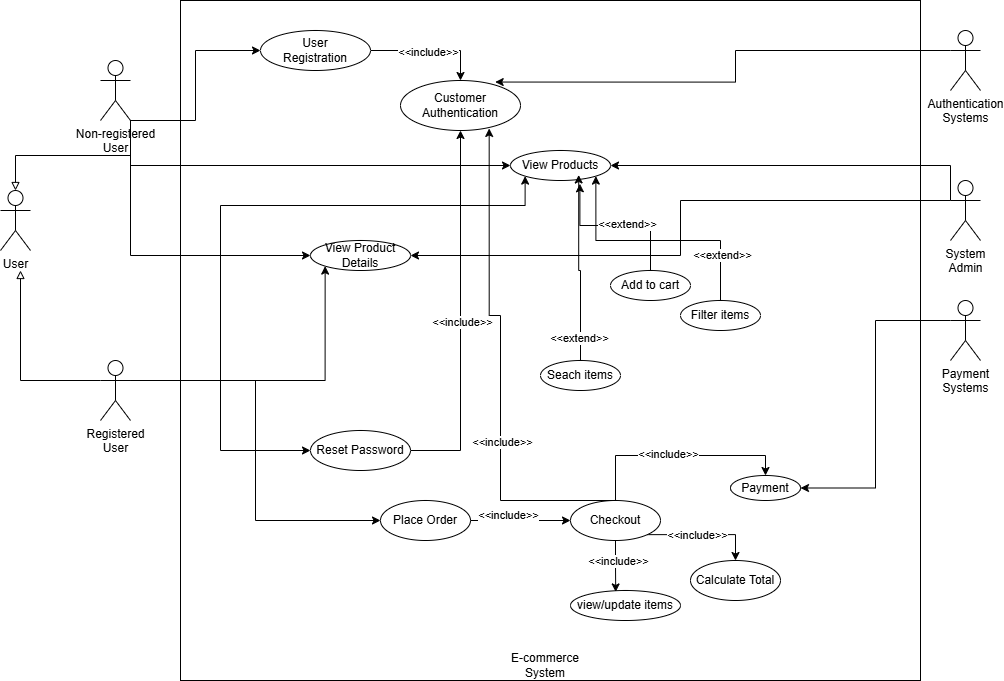

The diagram above was exported from draw.io. Its source (the exported page's mxGraphModel, read from the mxfile embedded in the PNG):
<mxGraphModel dx="946" dy="597" grid="1" gridSize="10" guides="1" tooltips="1" connect="1" arrows="1" fold="1" page="1" pageScale="1" pageWidth="827" pageHeight="1169" math="0" shadow="0">
  <root>
    <mxCell id="0" />
    <mxCell id="1" parent="0" />
    <mxCell id="sK0W_rG7m0DUSZLd2gtm-67" parent="1" style="rounded=0;whiteSpace=wrap;html=1;" value="" vertex="1">
      <mxGeometry height="680" width="740" x="210" y="10" as="geometry" />
    </mxCell>
    <mxCell id="sK0W_rG7m0DUSZLd2gtm-15" edge="1" parent="1" style="edgeStyle=orthogonalEdgeStyle;rounded=0;orthogonalLoop=1;jettySize=auto;html=1;entryX=0;entryY=0.5;entryDx=0;entryDy=0;" target="sK0W_rG7m0DUSZLd2gtm-14">
      <mxGeometry relative="1" as="geometry">
        <Array as="points">
          <mxPoint x="225" y="130" />
          <mxPoint x="225" y="60" />
        </Array>
        <mxPoint x="160" y="130" as="sourcePoint" />
      </mxGeometry>
    </mxCell>
    <mxCell id="sK0W_rG7m0DUSZLd2gtm-24" edge="1" parent="1" source="sK0W_rG7m0DUSZLd2gtm-1" style="edgeStyle=orthogonalEdgeStyle;rounded=0;orthogonalLoop=1;jettySize=auto;html=1;exitX=1;exitY=1;exitDx=0;exitDy=0;exitPerimeter=0;entryX=0;entryY=0.5;entryDx=0;entryDy=0;" target="sK0W_rG7m0DUSZLd2gtm-22">
      <mxGeometry relative="1" as="geometry" />
    </mxCell>
    <mxCell id="sK0W_rG7m0DUSZLd2gtm-25" edge="1" parent="1" source="sK0W_rG7m0DUSZLd2gtm-1" style="edgeStyle=orthogonalEdgeStyle;rounded=0;orthogonalLoop=1;jettySize=auto;html=1;exitX=1;exitY=1;exitDx=0;exitDy=0;exitPerimeter=0;entryX=0;entryY=0.5;entryDx=0;entryDy=0;" target="sK0W_rG7m0DUSZLd2gtm-23">
      <mxGeometry relative="1" as="geometry">
        <Array as="points">
          <mxPoint x="160" y="265" />
        </Array>
      </mxGeometry>
    </mxCell>
    <mxCell id="sK0W_rG7m0DUSZLd2gtm-34" edge="1" parent="1" source="sK0W_rG7m0DUSZLd2gtm-1" style="edgeStyle=orthogonalEdgeStyle;rounded=0;orthogonalLoop=1;jettySize=auto;html=1;exitX=1;exitY=1;exitDx=0;exitDy=0;exitPerimeter=0;endArrow=block;endFill=0;" target="sK0W_rG7m0DUSZLd2gtm-9">
      <mxGeometry relative="1" as="geometry" />
    </mxCell>
    <mxCell id="sK0W_rG7m0DUSZLd2gtm-1" parent="1" style="shape=umlActor;verticalLabelPosition=bottom;verticalAlign=top;html=1;outlineConnect=0;" value="Non-registered&lt;div&gt;User&lt;/div&gt;" vertex="1">
      <mxGeometry height="60" width="30" x="130" y="70" as="geometry" />
    </mxCell>
    <mxCell id="sK0W_rG7m0DUSZLd2gtm-11" edge="1" parent="1" source="sK0W_rG7m0DUSZLd2gtm-3" style="edgeStyle=orthogonalEdgeStyle;rounded=0;orthogonalLoop=1;jettySize=auto;html=1;exitX=0;exitY=0.3333333333333333;exitDx=0;exitDy=0;exitPerimeter=0;endArrow=block;endFill=0;">
      <mxGeometry relative="1" as="geometry">
        <mxPoint x="50" y="280" as="targetPoint" />
      </mxGeometry>
    </mxCell>
    <mxCell id="sK0W_rG7m0DUSZLd2gtm-26" edge="1" parent="1" source="sK0W_rG7m0DUSZLd2gtm-3" style="edgeStyle=orthogonalEdgeStyle;rounded=0;orthogonalLoop=1;jettySize=auto;html=1;exitX=1;exitY=0.3333333333333333;exitDx=0;exitDy=0;exitPerimeter=0;entryX=0;entryY=1;entryDx=0;entryDy=0;" target="sK0W_rG7m0DUSZLd2gtm-22">
      <mxGeometry relative="1" as="geometry">
        <Array as="points">
          <mxPoint x="250" y="390" />
          <mxPoint x="250" y="215" />
        </Array>
      </mxGeometry>
    </mxCell>
    <mxCell id="sK0W_rG7m0DUSZLd2gtm-27" edge="1" parent="1" source="sK0W_rG7m0DUSZLd2gtm-3" style="edgeStyle=orthogonalEdgeStyle;rounded=0;orthogonalLoop=1;jettySize=auto;html=1;exitX=1;exitY=0.3333333333333333;exitDx=0;exitDy=0;exitPerimeter=0;entryX=0;entryY=1;entryDx=0;entryDy=0;" target="sK0W_rG7m0DUSZLd2gtm-23">
      <mxGeometry relative="1" as="geometry" />
    </mxCell>
    <mxCell id="sK0W_rG7m0DUSZLd2gtm-29" edge="1" parent="1" source="sK0W_rG7m0DUSZLd2gtm-3" style="edgeStyle=orthogonalEdgeStyle;rounded=0;orthogonalLoop=1;jettySize=auto;html=1;exitX=1;exitY=0.3333333333333333;exitDx=0;exitDy=0;exitPerimeter=0;entryX=0;entryY=0.5;entryDx=0;entryDy=0;" target="sK0W_rG7m0DUSZLd2gtm-28">
      <mxGeometry relative="1" as="geometry" />
    </mxCell>
    <mxCell id="sK0W_rG7m0DUSZLd2gtm-35" edge="1" parent="1" source="sK0W_rG7m0DUSZLd2gtm-3" style="edgeStyle=orthogonalEdgeStyle;rounded=0;orthogonalLoop=1;jettySize=auto;html=1;exitX=1;exitY=0.3333333333333333;exitDx=0;exitDy=0;exitPerimeter=0;entryX=0;entryY=0.5;entryDx=0;entryDy=0;" target="sK0W_rG7m0DUSZLd2gtm-32">
      <mxGeometry relative="1" as="geometry" />
    </mxCell>
    <mxCell id="sK0W_rG7m0DUSZLd2gtm-3" parent="1" style="shape=umlActor;verticalLabelPosition=bottom;verticalAlign=top;html=1;outlineConnect=0;" value="Registered&lt;div&gt;User&lt;/div&gt;" vertex="1">
      <mxGeometry height="60" width="30" x="130" y="370" as="geometry" />
    </mxCell>
    <mxCell id="sK0W_rG7m0DUSZLd2gtm-4" parent="1" style="shape=umlActor;verticalLabelPosition=bottom;verticalAlign=top;html=1;outlineConnect=0;" value="Authentication&lt;br&gt;&lt;div&gt;Systems&lt;/div&gt;" vertex="1">
      <mxGeometry height="60" width="30" x="980" y="40" as="geometry" />
    </mxCell>
    <mxCell id="sK0W_rG7m0DUSZLd2gtm-41" edge="1" parent="1" source="sK0W_rG7m0DUSZLd2gtm-5" style="edgeStyle=orthogonalEdgeStyle;rounded=0;orthogonalLoop=1;jettySize=auto;html=1;exitX=0;exitY=0.3333333333333333;exitDx=0;exitDy=0;exitPerimeter=0;entryX=1;entryY=0.5;entryDx=0;entryDy=0;" target="sK0W_rG7m0DUSZLd2gtm-23">
      <mxGeometry relative="1" as="geometry" />
    </mxCell>
    <mxCell id="sK0W_rG7m0DUSZLd2gtm-42" edge="1" parent="1" source="sK0W_rG7m0DUSZLd2gtm-5" style="edgeStyle=orthogonalEdgeStyle;rounded=0;orthogonalLoop=1;jettySize=auto;html=1;exitX=0;exitY=0.3333333333333333;exitDx=0;exitDy=0;exitPerimeter=0;entryX=1;entryY=0.5;entryDx=0;entryDy=0;" target="sK0W_rG7m0DUSZLd2gtm-22">
      <mxGeometry relative="1" as="geometry">
        <Array as="points">
          <mxPoint x="980" y="175" />
        </Array>
      </mxGeometry>
    </mxCell>
    <mxCell id="sK0W_rG7m0DUSZLd2gtm-5" parent="1" style="shape=umlActor;verticalLabelPosition=bottom;verticalAlign=top;html=1;outlineConnect=0;" value="&lt;div&gt;System&lt;/div&gt;Admin" vertex="1">
      <mxGeometry height="60" width="30" x="980" y="190" as="geometry" />
    </mxCell>
    <mxCell id="sK0W_rG7m0DUSZLd2gtm-9" parent="1" style="shape=umlActor;verticalLabelPosition=bottom;verticalAlign=top;html=1;outlineConnect=0;" value="User" vertex="1">
      <mxGeometry height="60" width="30" x="30" y="200" as="geometry" />
    </mxCell>
    <mxCell id="sK0W_rG7m0DUSZLd2gtm-17" edge="1" parent="1" source="sK0W_rG7m0DUSZLd2gtm-14" style="edgeStyle=orthogonalEdgeStyle;rounded=0;orthogonalLoop=1;jettySize=auto;html=1;exitX=1;exitY=0.5;exitDx=0;exitDy=0;entryX=0.5;entryY=0;entryDx=0;entryDy=0;" target="sK0W_rG7m0DUSZLd2gtm-16">
      <mxGeometry relative="1" as="geometry" />
    </mxCell>
    <mxCell id="sK0W_rG7m0DUSZLd2gtm-18" connectable="0" parent="sK0W_rG7m0DUSZLd2gtm-17" style="edgeLabel;html=1;align=center;verticalAlign=middle;resizable=0;points=[];" value="&amp;lt;&amp;lt;include&amp;gt;&amp;gt;" vertex="1">
      <mxGeometry relative="1" x="-0.0444" y="-1" as="geometry">
        <mxPoint as="offset" />
      </mxGeometry>
    </mxCell>
    <mxCell id="sK0W_rG7m0DUSZLd2gtm-14" parent="1" style="ellipse;whiteSpace=wrap;html=1;" value="User&lt;div&gt;Registration&lt;/div&gt;" vertex="1">
      <mxGeometry height="40" width="110" x="290" y="40" as="geometry" />
    </mxCell>
    <mxCell id="sK0W_rG7m0DUSZLd2gtm-16" parent="1" style="ellipse;whiteSpace=wrap;html=1;" value="&lt;div&gt;Customer&lt;/div&gt;Authentication" vertex="1">
      <mxGeometry height="50" width="120" x="430" y="90" as="geometry" />
    </mxCell>
    <mxCell id="sK0W_rG7m0DUSZLd2gtm-66" edge="1" parent="1" source="sK0W_rG7m0DUSZLd2gtm-19" style="edgeStyle=orthogonalEdgeStyle;rounded=0;orthogonalLoop=1;jettySize=auto;html=1;exitX=0;exitY=0.3333333333333333;exitDx=0;exitDy=0;exitPerimeter=0;entryX=1;entryY=0.5;entryDx=0;entryDy=0;" target="sK0W_rG7m0DUSZLd2gtm-63">
      <mxGeometry relative="1" as="geometry" />
    </mxCell>
    <mxCell id="sK0W_rG7m0DUSZLd2gtm-19" parent="1" style="shape=umlActor;verticalLabelPosition=bottom;verticalAlign=top;html=1;outlineConnect=0;" value="Payment&lt;div&gt;Systems&lt;/div&gt;" vertex="1">
      <mxGeometry height="60" width="30" x="980" y="310" as="geometry" />
    </mxCell>
    <mxCell id="sK0W_rG7m0DUSZLd2gtm-21" edge="1" parent="1" source="sK0W_rG7m0DUSZLd2gtm-4" style="edgeStyle=orthogonalEdgeStyle;rounded=0;orthogonalLoop=1;jettySize=auto;html=1;exitX=0;exitY=0.3333333333333333;exitDx=0;exitDy=0;exitPerimeter=0;entryX=0.789;entryY=0.031;entryDx=0;entryDy=0;entryPerimeter=0;" target="sK0W_rG7m0DUSZLd2gtm-16">
      <mxGeometry relative="1" as="geometry" />
    </mxCell>
    <mxCell id="sK0W_rG7m0DUSZLd2gtm-22" parent="1" style="ellipse;whiteSpace=wrap;html=1;" value="View Products" vertex="1">
      <mxGeometry height="30" width="100" x="540" y="160" as="geometry" />
    </mxCell>
    <mxCell id="sK0W_rG7m0DUSZLd2gtm-23" parent="1" style="ellipse;whiteSpace=wrap;html=1;" value="View Product Details" vertex="1">
      <mxGeometry height="30" width="100" x="340" y="250" as="geometry" />
    </mxCell>
    <mxCell id="sK0W_rG7m0DUSZLd2gtm-30" edge="1" parent="1" source="sK0W_rG7m0DUSZLd2gtm-28" style="edgeStyle=orthogonalEdgeStyle;rounded=0;orthogonalLoop=1;jettySize=auto;html=1;exitX=1;exitY=0.5;exitDx=0;exitDy=0;" target="sK0W_rG7m0DUSZLd2gtm-16">
      <mxGeometry relative="1" as="geometry" />
    </mxCell>
    <mxCell id="sK0W_rG7m0DUSZLd2gtm-31" connectable="0" parent="sK0W_rG7m0DUSZLd2gtm-30" style="edgeLabel;html=1;align=center;verticalAlign=middle;resizable=0;points=[];" value="&amp;lt;&amp;lt;include&amp;gt;&amp;gt;" vertex="1">
      <mxGeometry relative="1" x="-0.032" y="-1" as="geometry">
        <mxPoint as="offset" />
      </mxGeometry>
    </mxCell>
    <mxCell id="sK0W_rG7m0DUSZLd2gtm-28" parent="1" style="ellipse;whiteSpace=wrap;html=1;" value="Reset Password" vertex="1">
      <mxGeometry height="40" width="100" x="340" y="440" as="geometry" />
    </mxCell>
    <mxCell id="sK0W_rG7m0DUSZLd2gtm-38" edge="1" parent="1" source="sK0W_rG7m0DUSZLd2gtm-32" style="edgeStyle=orthogonalEdgeStyle;rounded=0;orthogonalLoop=1;jettySize=auto;html=1;exitX=1;exitY=0.5;exitDx=0;exitDy=0;entryX=0;entryY=0.5;entryDx=0;entryDy=0;" target="sK0W_rG7m0DUSZLd2gtm-36">
      <mxGeometry relative="1" as="geometry" />
    </mxCell>
    <mxCell id="sK0W_rG7m0DUSZLd2gtm-39" connectable="0" parent="sK0W_rG7m0DUSZLd2gtm-38" style="edgeLabel;html=1;align=center;verticalAlign=middle;resizable=0;points=[];" value="&amp;lt;&amp;lt;include&amp;gt;&amp;gt;" vertex="1">
      <mxGeometry relative="1" x="-0.2765" y="6" as="geometry">
        <mxPoint x="1" as="offset" />
      </mxGeometry>
    </mxCell>
    <mxCell id="sK0W_rG7m0DUSZLd2gtm-32" parent="1" style="ellipse;whiteSpace=wrap;html=1;" value="Place Order" vertex="1">
      <mxGeometry height="40" width="90" x="410" y="510" as="geometry" />
    </mxCell>
    <mxCell id="sK0W_rG7m0DUSZLd2gtm-61" edge="1" parent="1" source="sK0W_rG7m0DUSZLd2gtm-36" style="edgeStyle=orthogonalEdgeStyle;rounded=0;orthogonalLoop=1;jettySize=auto;html=1;exitX=1;exitY=1;exitDx=0;exitDy=0;entryX=0.5;entryY=0;entryDx=0;entryDy=0;" target="sK0W_rG7m0DUSZLd2gtm-60">
      <mxGeometry relative="1" as="geometry" />
    </mxCell>
    <mxCell id="sK0W_rG7m0DUSZLd2gtm-62" connectable="0" parent="sK0W_rG7m0DUSZLd2gtm-61" style="edgeLabel;html=1;align=center;verticalAlign=middle;resizable=0;points=[];" value="&amp;lt;&amp;lt;include&amp;gt;&amp;gt;" vertex="1">
      <mxGeometry relative="1" x="-0.1171" as="geometry">
        <mxPoint as="offset" />
      </mxGeometry>
    </mxCell>
    <mxCell id="sK0W_rG7m0DUSZLd2gtm-64" edge="1" parent="1" source="sK0W_rG7m0DUSZLd2gtm-36" style="edgeStyle=orthogonalEdgeStyle;rounded=0;orthogonalLoop=1;jettySize=auto;html=1;exitX=0.5;exitY=0;exitDx=0;exitDy=0;entryX=0.5;entryY=0;entryDx=0;entryDy=0;" target="sK0W_rG7m0DUSZLd2gtm-63">
      <mxGeometry relative="1" as="geometry">
        <mxPoint x="883.4132976462724" y="379.2449834144261" as="sourcePoint" />
      </mxGeometry>
    </mxCell>
    <mxCell id="sK0W_rG7m0DUSZLd2gtm-65" connectable="0" parent="sK0W_rG7m0DUSZLd2gtm-64" style="edgeLabel;html=1;align=center;verticalAlign=middle;resizable=0;points=[];" value="&amp;lt;&amp;lt;include&amp;gt;&amp;gt;" vertex="1">
      <mxGeometry relative="1" x="-0.0981" y="2" as="geometry">
        <mxPoint as="offset" />
      </mxGeometry>
    </mxCell>
    <mxCell id="sK0W_rG7m0DUSZLd2gtm-36" parent="1" style="ellipse;whiteSpace=wrap;html=1;" value="&lt;div&gt;Checkout&lt;/div&gt;" vertex="1">
      <mxGeometry height="40" width="90" x="600" y="510" as="geometry" />
    </mxCell>
    <mxCell id="sK0W_rG7m0DUSZLd2gtm-43" parent="1" style="ellipse;whiteSpace=wrap;html=1;" value="Seach items" vertex="1">
      <mxGeometry height="30" width="80" x="570" y="370" as="geometry" />
    </mxCell>
    <mxCell id="sK0W_rG7m0DUSZLd2gtm-44" parent="1" style="ellipse;whiteSpace=wrap;html=1;" value="Add to cart" vertex="1">
      <mxGeometry height="30" width="80" x="640" y="280" as="geometry" />
    </mxCell>
    <mxCell id="sK0W_rG7m0DUSZLd2gtm-49" edge="1" parent="1" source="sK0W_rG7m0DUSZLd2gtm-45" style="edgeStyle=orthogonalEdgeStyle;rounded=0;orthogonalLoop=1;jettySize=auto;html=1;exitX=0.5;exitY=0;exitDx=0;exitDy=0;entryX=1;entryY=1;entryDx=0;entryDy=0;" target="sK0W_rG7m0DUSZLd2gtm-22">
      <mxGeometry relative="1" as="geometry" />
    </mxCell>
    <mxCell id="sK0W_rG7m0DUSZLd2gtm-52" connectable="0" parent="sK0W_rG7m0DUSZLd2gtm-49" style="edgeLabel;html=1;align=center;verticalAlign=middle;resizable=0;points=[];" value="&amp;lt;&amp;lt;extend&amp;gt;&amp;gt;" vertex="1">
      <mxGeometry relative="1" x="-0.6289" y="-1" as="geometry">
        <mxPoint as="offset" />
      </mxGeometry>
    </mxCell>
    <mxCell id="sK0W_rG7m0DUSZLd2gtm-45" parent="1" style="ellipse;whiteSpace=wrap;html=1;" value="Filter items" vertex="1">
      <mxGeometry height="30" width="80" x="710" y="310" as="geometry" />
    </mxCell>
    <mxCell id="sK0W_rG7m0DUSZLd2gtm-46" edge="1" parent="1" source="sK0W_rG7m0DUSZLd2gtm-44" style="edgeStyle=orthogonalEdgeStyle;rounded=0;orthogonalLoop=1;jettySize=auto;html=1;exitX=0.5;exitY=0;exitDx=0;exitDy=0;entryX=0.694;entryY=1.11;entryDx=0;entryDy=0;entryPerimeter=0;" target="sK0W_rG7m0DUSZLd2gtm-22">
      <mxGeometry relative="1" as="geometry" />
    </mxCell>
    <mxCell id="sK0W_rG7m0DUSZLd2gtm-51" connectable="0" parent="sK0W_rG7m0DUSZLd2gtm-46" style="edgeLabel;html=1;align=center;verticalAlign=middle;resizable=0;points=[];" value="&amp;lt;&amp;lt;extend&amp;gt;&amp;gt;" vertex="1">
      <mxGeometry relative="1" x="-0.1195" y="-2" as="geometry">
        <mxPoint as="offset" />
      </mxGeometry>
    </mxCell>
    <mxCell id="sK0W_rG7m0DUSZLd2gtm-48" edge="1" parent="1" source="sK0W_rG7m0DUSZLd2gtm-43" style="edgeStyle=orthogonalEdgeStyle;rounded=0;orthogonalLoop=1;jettySize=auto;html=1;exitX=0.5;exitY=0;exitDx=0;exitDy=0;entryX=0.682;entryY=0.816;entryDx=0;entryDy=0;entryPerimeter=0;" target="sK0W_rG7m0DUSZLd2gtm-22">
      <mxGeometry relative="1" as="geometry" />
    </mxCell>
    <mxCell id="sK0W_rG7m0DUSZLd2gtm-50" connectable="0" parent="sK0W_rG7m0DUSZLd2gtm-48" style="edgeLabel;html=1;align=center;verticalAlign=middle;resizable=0;points=[];" value="&amp;lt;&amp;lt;extend&amp;gt;&amp;gt;" vertex="1">
      <mxGeometry relative="1" x="-0.7494" y="2" as="geometry">
        <mxPoint as="offset" />
      </mxGeometry>
    </mxCell>
    <mxCell id="sK0W_rG7m0DUSZLd2gtm-53" edge="1" parent="1" source="sK0W_rG7m0DUSZLd2gtm-36" style="edgeStyle=orthogonalEdgeStyle;rounded=0;orthogonalLoop=1;jettySize=auto;html=1;exitX=0.5;exitY=0;exitDx=0;exitDy=0;entryX=0.739;entryY=0.959;entryDx=0;entryDy=0;entryPerimeter=0;" target="sK0W_rG7m0DUSZLd2gtm-16">
      <mxGeometry relative="1" as="geometry">
        <Array as="points">
          <mxPoint x="530" y="510" />
          <mxPoint x="530" y="325" />
          <mxPoint x="519" y="325" />
        </Array>
      </mxGeometry>
    </mxCell>
    <mxCell id="sK0W_rG7m0DUSZLd2gtm-54" connectable="0" parent="sK0W_rG7m0DUSZLd2gtm-53" style="edgeLabel;html=1;align=center;verticalAlign=middle;resizable=0;points=[];" value="&amp;lt;&amp;lt;include&amp;gt;&amp;gt;" vertex="1">
      <mxGeometry relative="1" x="-0.3031" y="-1" as="geometry">
        <mxPoint as="offset" />
      </mxGeometry>
    </mxCell>
    <mxCell id="sK0W_rG7m0DUSZLd2gtm-57" parent="1" style="ellipse;whiteSpace=wrap;html=1;" value="view/update items" vertex="1">
      <mxGeometry height="30" width="110" x="600" y="600" as="geometry" />
    </mxCell>
    <mxCell id="sK0W_rG7m0DUSZLd2gtm-58" edge="1" parent="1" source="sK0W_rG7m0DUSZLd2gtm-36" style="edgeStyle=orthogonalEdgeStyle;rounded=0;orthogonalLoop=1;jettySize=auto;html=1;exitX=0.5;exitY=1;exitDx=0;exitDy=0;entryX=0.411;entryY=0.048;entryDx=0;entryDy=0;entryPerimeter=0;" target="sK0W_rG7m0DUSZLd2gtm-57">
      <mxGeometry relative="1" as="geometry" />
    </mxCell>
    <mxCell id="sK0W_rG7m0DUSZLd2gtm-59" connectable="0" parent="sK0W_rG7m0DUSZLd2gtm-58" style="edgeLabel;html=1;align=center;verticalAlign=middle;resizable=0;points=[];" value="&amp;lt;&amp;lt;include&amp;gt;&amp;gt;" vertex="1">
      <mxGeometry relative="1" x="-0.2031" y="2" as="geometry">
        <mxPoint y="-1" as="offset" />
      </mxGeometry>
    </mxCell>
    <mxCell id="sK0W_rG7m0DUSZLd2gtm-60" parent="1" style="ellipse;whiteSpace=wrap;html=1;" value="&lt;div&gt;Calculate Total&lt;/div&gt;" vertex="1">
      <mxGeometry height="40" width="90" x="720" y="570" as="geometry" />
    </mxCell>
    <mxCell id="sK0W_rG7m0DUSZLd2gtm-63" parent="1" style="ellipse;whiteSpace=wrap;html=1;" value="Payment" vertex="1">
      <mxGeometry height="25" width="70" x="760" y="485" as="geometry" />
    </mxCell>
    <mxCell id="sK0W_rG7m0DUSZLd2gtm-68" parent="1" style="text;html=1;whiteSpace=wrap;strokeColor=none;fillColor=none;align=center;verticalAlign=middle;rounded=0;" value="E-commerce System" vertex="1">
      <mxGeometry height="30" width="110" x="520" y="660" as="geometry" />
    </mxCell>
  </root>
</mxGraphModel>